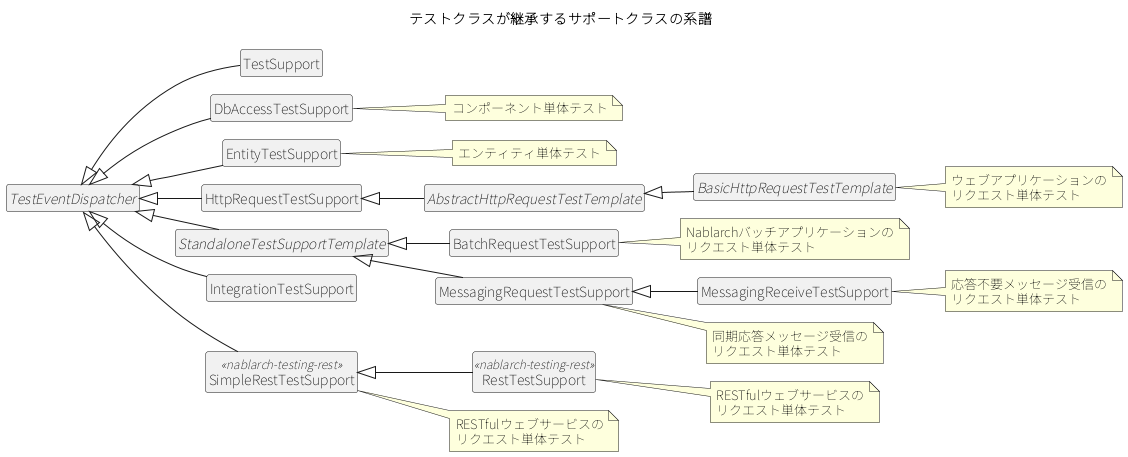

The diagram above was rendered by PlantUML. Its source (embedded in the PNG):
@startuml
!pragma layout smetana
skinparam classAttributeIconSize 0
skinparam shadowing false
skinparam defaultFontName "Noto Sans JP"
hide members
hide circle
left to right direction
title テストクラスが継承するサポートクラスの系譜
abstract class TestEventDispatcher
class TestSupport
class DbAccessTestSupport
class EntityTestSupport
class HttpRequestTestSupport
abstract class AbstractHttpRequestTestTemplate
abstract class BasicHttpRequestTestTemplate
abstract class StandaloneTestSupportTemplate
class BatchRequestTestSupport
class MessagingRequestTestSupport
class MessagingReceiveTestSupport
class IntegrationTestSupport
class SimpleRestTestSupport <<nablarch-testing-rest>>
class RestTestSupport <<nablarch-testing-rest>>
TestEventDispatcher <|-- TestSupport
TestEventDispatcher <|-- DbAccessTestSupport
TestEventDispatcher <|-- EntityTestSupport
TestEventDispatcher <|-- HttpRequestTestSupport
TestEventDispatcher <|-- StandaloneTestSupportTemplate
TestEventDispatcher <|-- IntegrationTestSupport
TestEventDispatcher <|-- SimpleRestTestSupport
HttpRequestTestSupport <|-- AbstractHttpRequestTestTemplate
AbstractHttpRequestTestTemplate <|-- BasicHttpRequestTestTemplate
StandaloneTestSupportTemplate <|-- BatchRequestTestSupport
StandaloneTestSupportTemplate <|-- MessagingRequestTestSupport
MessagingRequestTestSupport <|-- MessagingReceiveTestSupport
SimpleRestTestSupport <|-- RestTestSupport
note right of BasicHttpRequestTestTemplate : ウェブアプリケーションの\nリクエスト単体テスト
note right of RestTestSupport : RESTfulウェブサービスの\nリクエスト単体テスト
note right of SimpleRestTestSupport : RESTfulウェブサービスの\nリクエスト単体テスト
note right of BatchRequestTestSupport : Nablarchバッチアプリケーションの\nリクエスト単体テスト
note right of MessagingRequestTestSupport : 同期応答メッセージ受信の\nリクエスト単体テスト
note right of MessagingReceiveTestSupport : 応答不要メッセージ受信の\nリクエスト単体テスト
note right of DbAccessTestSupport : コンポーネント単体テスト
note right of EntityTestSupport : エンティティ単体テスト
@enduml